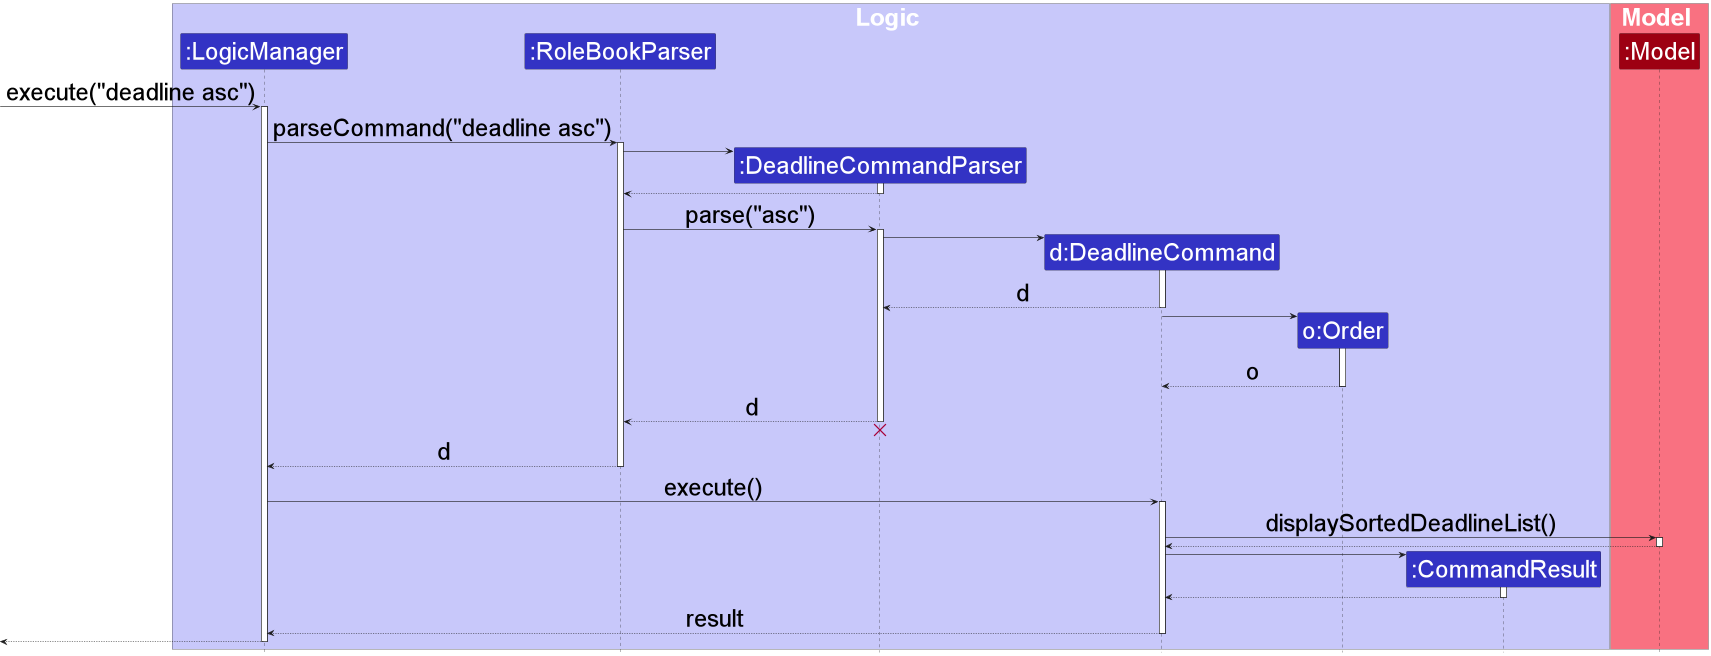

The diagram above was rendered by PlantUML. Its source (embedded in the PNG):
@startuml
!include style.puml

skinparam defaultFontSize 40

box Logic LOGIC_COLOR_T1
participant ":LogicManager" as LogicManager LOGIC_COLOR
participant ":RoleBookParser" as RoleBookParser LOGIC_COLOR
participant ":DeadlineCommandParser" as DeadlineCommandParser LOGIC_COLOR
participant "d:DeadlineCommand" as DeadlineCommand LOGIC_COLOR
participant "o:Order" as Order LOGIC_COLOR
participant ":CommandResult" as CommandResult LOGIC_COLOR
end box


box Model MODEL_COLOR_T1
participant ":Model" as Model MODEL_COLOR
end box

[-> LogicManager : execute("deadline asc")
activate LogicManager

LogicManager -> RoleBookParser : parseCommand("deadline asc")
activate RoleBookParser

create DeadlineCommandParser
RoleBookParser -> DeadlineCommandParser
activate DeadlineCommandParser

DeadlineCommandParser --> RoleBookParser
deactivate DeadlineCommandParser

RoleBookParser -> DeadlineCommandParser : parse("asc")
activate DeadlineCommandParser

create DeadlineCommand
DeadlineCommandParser -> DeadlineCommand
activate DeadlineCommand

DeadlineCommand --> DeadlineCommandParser : d
deactivate DeadlineCommand

create Order
DeadlineCommand -> Order
activate Order

Order --> DeadlineCommand : o
deactivate Order


DeadlineCommandParser --> RoleBookParser : d
deactivate DeadlineCommandParser
'Hidden arrow to position the destroy marker below the end of the activation bar.
DeadlineCommandParser -[hidden]-> RoleBookParser
destroy DeadlineCommandParser

RoleBookParser --> LogicManager : d
deactivate RoleBookParser


LogicManager -> DeadlineCommand : execute()
activate DeadlineCommand


DeadlineCommand -> Model : displaySortedDeadlineList()
activate Model

Model --> DeadlineCommand
deactivate Model

create CommandResult
DeadlineCommand -> CommandResult
activate CommandResult

CommandResult --> DeadlineCommand
deactivate CommandResult

DeadlineCommand --> LogicManager : result
deactivate DeadlineCommand

[<--LogicManager
deactivate LogicManager
@enduml